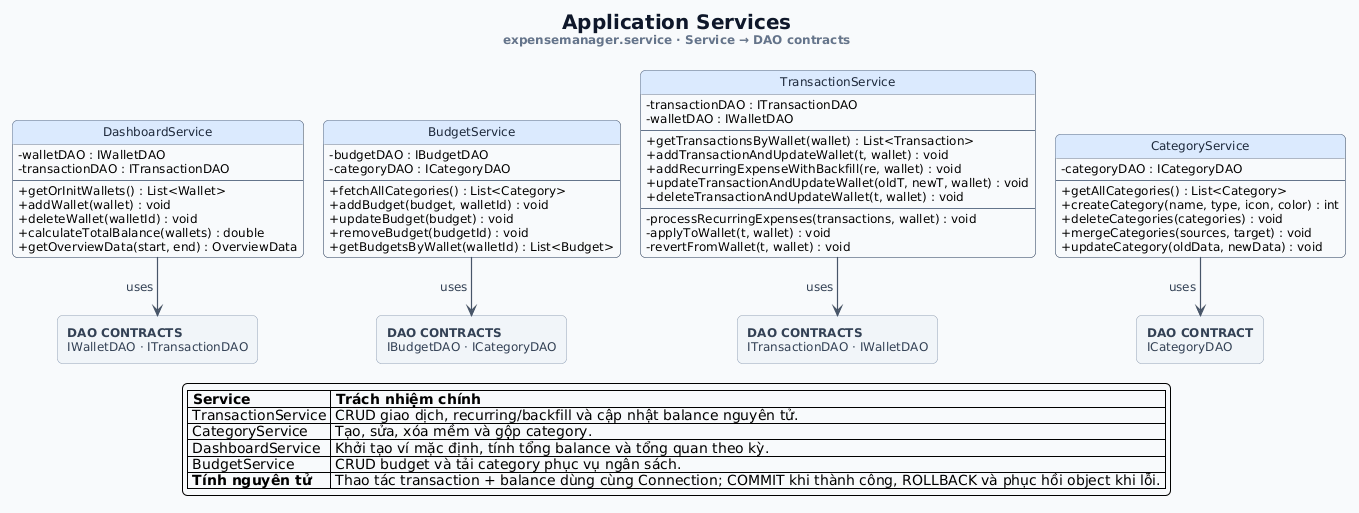

The diagram above was rendered by PlantUML. Its source (embedded in the PNG):
@startuml Class_Application_Services
!pragma layout elk
allowmixing

skinparam backgroundColor #F8FAFC
skinparam defaultFontName "Segoe UI"
skinparam defaultFontSize 12
skinparam shadowing false
skinparam linetype ortho
skinparam roundCorner 10
skinparam nodesep 46
skinparam ranksep 48
skinparam ArrowColor #475569
skinparam ArrowFontColor #334155
skinparam ArrowThickness 1.2
skinparam TitleFontColor #0F172A
skinparam TitleFontSize 20
skinparam classAttributeIconSize 0
skinparam class {
    BackgroundColor #FFFFFF
    BorderColor #64748B
    HeaderBackgroundColor #DBEAFE
    FontColor #1E293B
}
skinparam rectangle {
    BackgroundColor #F1F5F9
    BorderColor #94A3B8
    FontColor #334155
    RoundCorner 10
}
hide circle

title <b>Application Services</b>\n<size:12><color:#64748B>expensemanager.service · Service → DAO contracts</color></size>
top to bottom direction

class TransactionService {
    - transactionDAO : ITransactionDAO
    - walletDAO : IWalletDAO
    --
    + getTransactionsByWallet(wallet) : List<Transaction>
    + addTransactionAndUpdateWallet(t, wallet) : void
    + addRecurringExpenseWithBackfill(re, wallet) : void
    + updateTransactionAndUpdateWallet(oldT, newT, wallet) : void
    + deleteTransactionAndUpdateWallet(t, wallet) : void
    --
    - processRecurringExpenses(transactions, wallet) : void
    - applyToWallet(t, wallet) : void
    - revertFromWallet(t, wallet) : void
}

class CategoryService {
    - categoryDAO : ICategoryDAO
    --
    + getAllCategories() : List<Category>
    + createCategory(name, type, icon, color) : int
    + deleteCategories(categories) : void
    + mergeCategories(sources, target) : void
    + updateCategory(oldData, newData) : void
}

class DashboardService {
    - walletDAO : IWalletDAO
    - transactionDAO : ITransactionDAO
    --
    + getOrInitWallets() : List<Wallet>
    + addWallet(wallet) : void
    + deleteWallet(walletId) : void
    + calculateTotalBalance(wallets) : double
    + getOverviewData(start, end) : OverviewData
}

class BudgetService {
    - budgetDAO : IBudgetDAO
    - categoryDAO : ICategoryDAO
    --
    + fetchAllCategories() : List<Category>
    + addBudget(budget, walletId) : void
    + updateBudget(budget) : void
    + removeBudget(budgetId) : void
    + getBudgetsByWallet(walletId) : List<Budget>
}

rectangle "<b>DAO CONTRACTS</b>\nITransactionDAO · IWalletDAO" as TX_DEPS
rectangle "<b>DAO CONTRACT</b>\nICategoryDAO" as CATEGORY_DEPS
rectangle "<b>DAO CONTRACTS</b>\nIWalletDAO · ITransactionDAO" as DASHBOARD_DEPS
rectangle "<b>DAO CONTRACTS</b>\nIBudgetDAO · ICategoryDAO" as BUDGET_DEPS

together {
    DashboardService -down-> DASHBOARD_DEPS : uses
    BudgetService -down-> BUDGET_DEPS : uses
    TransactionService -down-> TX_DEPS : uses
    CategoryService -down-> CATEGORY_DEPS : uses
}

legend bottom
  |= Service |= Trách nhiệm chính |
  | TransactionService | CRUD giao dịch, recurring/backfill và cập nhật balance nguyên tử. |
  | CategoryService | Tạo, sửa, xóa mềm và gộp category. |
  | DashboardService | Khởi tạo ví mặc định, tính tổng balance và tổng quan theo kỳ. |
  | BudgetService | CRUD budget và tải category phục vụ ngân sách. |
  | <b>Tính nguyên tử</b> | Thao tác transaction + balance dùng cùng Connection; COMMIT khi thành công, ROLLBACK và phục hồi object khi lỗi. |
endlegend

@enduml